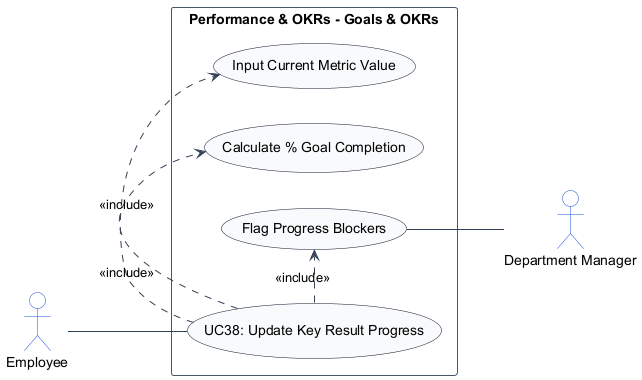

The diagram above was rendered by PlantUML. Its source (embedded in the PNG):
@startuml
left to right direction
skinparam shadowing false
skinparam packageStyle rectangle
skinparam actorStyle stickman

skinparam ArrowColor #334155
skinparam ActorBorderColor #1d4ed8
skinparam ActorBackgroundColor #ffffff
skinparam UsecaseBorderColor #0f172a
skinparam UsecaseBackgroundColor #f8fafc
skinparam RectangleBorderColor #475569
skinparam RectangleBackgroundColor #ffffff

actor "Employee" as Employee
actor "Department Manager" as DepartmentManager

rectangle "Performance & OKRs - Goals & OKRs" {
    usecase "UC38: Update Key Result Progress" as UC_Main
    usecase "Input Current Metric Value" as UC_InputVal
    usecase "Calculate % Goal Completion" as UC_CalcComp
    usecase "Flag Progress Blockers" as UC_FlagBlock

    Employee -- UC_Main
    UC_Main .> UC_InputVal : <<include>>
    UC_Main .> UC_CalcComp : <<include>>
    UC_Main .> UC_FlagBlock : <<include>>
    UC_FlagBlock -- DepartmentManager
}
@enduml